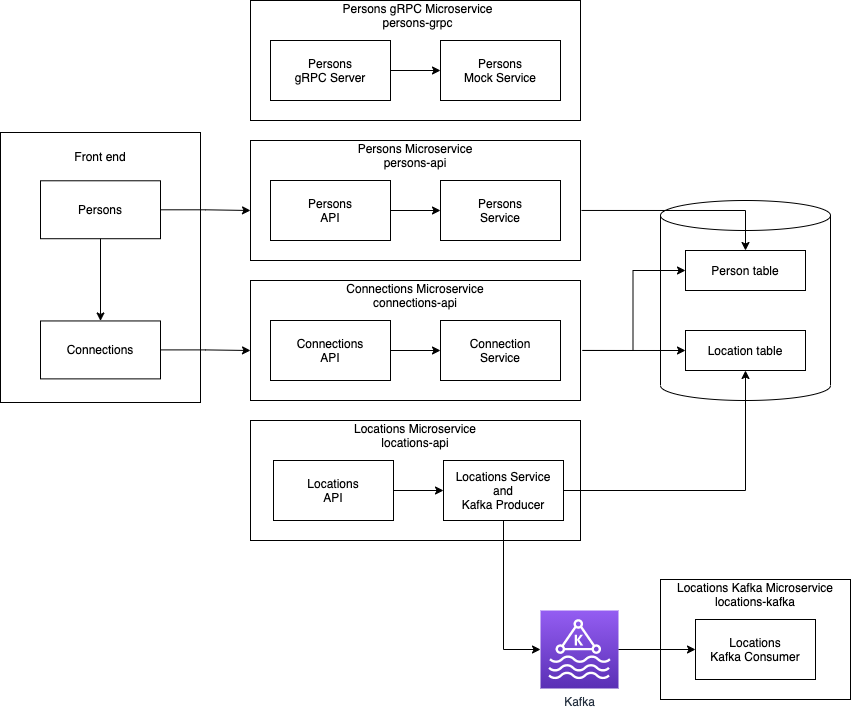

The diagram above was exported from draw.io. Its source (the exported page's mxGraphModel, read from the mxfile embedded in the PNG):
<mxGraphModel dx="946" dy="631" grid="1" gridSize="10" guides="1" tooltips="1" connect="1" arrows="1" fold="1" page="1" pageScale="1" pageWidth="1100" pageHeight="850" math="0" shadow="0">
  <root>
    <mxCell id="EOz_eFGCEW0LQjltyByN-0" />
    <mxCell id="EOz_eFGCEW0LQjltyByN-1" parent="EOz_eFGCEW0LQjltyByN-0" />
    <mxCell id="EOz_eFGCEW0LQjltyByN-19" value="" style="shape=cylinder3;whiteSpace=wrap;html=1;boundedLbl=1;backgroundOutline=1;size=15;" parent="EOz_eFGCEW0LQjltyByN-1" vertex="1">
      <mxGeometry x="710" y="200" width="170" height="200" as="geometry" />
    </mxCell>
    <mxCell id="EOz_eFGCEW0LQjltyByN-20" value="Person table" style="rounded=0;whiteSpace=wrap;html=1;" parent="EOz_eFGCEW0LQjltyByN-1" vertex="1">
      <mxGeometry x="735" y="250" width="120" height="40" as="geometry" />
    </mxCell>
    <mxCell id="EOz_eFGCEW0LQjltyByN-21" value="Location table" style="rounded=0;whiteSpace=wrap;html=1;" parent="EOz_eFGCEW0LQjltyByN-1" vertex="1">
      <mxGeometry x="735" y="330" width="120" height="40" as="geometry" />
    </mxCell>
    <mxCell id="EOz_eFGCEW0LQjltyByN-22" style="edgeStyle=orthogonalEdgeStyle;rounded=0;orthogonalLoop=1;jettySize=auto;html=1;entryX=0;entryY=0.5;entryDx=0;entryDy=0;exitX=1.006;exitY=0.583;exitDx=0;exitDy=0;exitPerimeter=0;" parent="EOz_eFGCEW0LQjltyByN-1" source="EOz_eFGCEW0LQjltyByN-29" target="EOz_eFGCEW0LQjltyByN-20" edge="1">
      <mxGeometry relative="1" as="geometry" />
    </mxCell>
    <mxCell id="EOz_eFGCEW0LQjltyByN-23" style="edgeStyle=orthogonalEdgeStyle;rounded=0;orthogonalLoop=1;jettySize=auto;html=1;entryX=0;entryY=0.5;entryDx=0;entryDy=0;exitX=1.006;exitY=0.583;exitDx=0;exitDy=0;exitPerimeter=0;" parent="EOz_eFGCEW0LQjltyByN-1" source="EOz_eFGCEW0LQjltyByN-29" target="EOz_eFGCEW0LQjltyByN-21" edge="1">
      <mxGeometry relative="1" as="geometry" />
    </mxCell>
    <mxCell id="EOz_eFGCEW0LQjltyByN-24" style="edgeStyle=orthogonalEdgeStyle;rounded=0;orthogonalLoop=1;jettySize=auto;html=1;entryX=0.5;entryY=0;entryDx=0;entryDy=0;exitX=1.003;exitY=0.583;exitDx=0;exitDy=0;exitPerimeter=0;" parent="EOz_eFGCEW0LQjltyByN-1" source="EOz_eFGCEW0LQjltyByN-25" target="EOz_eFGCEW0LQjltyByN-20" edge="1">
      <mxGeometry relative="1" as="geometry" />
    </mxCell>
    <mxCell id="EOz_eFGCEW0LQjltyByN-27" value="" style="group" parent="EOz_eFGCEW0LQjltyByN-1" vertex="1" connectable="0">
      <mxGeometry x="300" y="140" width="330" height="120" as="geometry" />
    </mxCell>
    <mxCell id="EOz_eFGCEW0LQjltyByN-25" value="" style="rounded=0;whiteSpace=wrap;html=1;" parent="EOz_eFGCEW0LQjltyByN-27" vertex="1">
      <mxGeometry width="330" height="120" as="geometry" />
    </mxCell>
    <mxCell id="EOz_eFGCEW0LQjltyByN-10" value="Persons&lt;br&gt;API" style="rounded=0;whiteSpace=wrap;html=1;" parent="EOz_eFGCEW0LQjltyByN-27" vertex="1">
      <mxGeometry x="20" y="40" width="120" height="60" as="geometry" />
    </mxCell>
    <mxCell id="EOz_eFGCEW0LQjltyByN-18" value="Persons&lt;br&gt;Service" style="rounded=0;whiteSpace=wrap;html=1;" parent="EOz_eFGCEW0LQjltyByN-27" vertex="1">
      <mxGeometry x="190" y="40" width="120" height="60" as="geometry" />
    </mxCell>
    <mxCell id="EOz_eFGCEW0LQjltyByN-9" value="" style="edgeStyle=orthogonalEdgeStyle;rounded=0;orthogonalLoop=1;jettySize=auto;html=1;" parent="EOz_eFGCEW0LQjltyByN-27" source="EOz_eFGCEW0LQjltyByN-10" target="EOz_eFGCEW0LQjltyByN-18" edge="1">
      <mxGeometry relative="1" as="geometry" />
    </mxCell>
    <mxCell id="EOz_eFGCEW0LQjltyByN-26" value="Persons Microservice&lt;br&gt;persons-api" style="text;html=1;strokeColor=none;fillColor=none;align=center;verticalAlign=middle;whiteSpace=wrap;rounded=0;" parent="EOz_eFGCEW0LQjltyByN-27" vertex="1">
      <mxGeometry x="95" width="140" height="30" as="geometry" />
    </mxCell>
    <mxCell id="EOz_eFGCEW0LQjltyByN-28" value="" style="group" parent="EOz_eFGCEW0LQjltyByN-1" vertex="1" connectable="0">
      <mxGeometry x="50" y="132" width="200" height="280" as="geometry" />
    </mxCell>
    <mxCell id="EOz_eFGCEW0LQjltyByN-2" value="" style="rounded=0;whiteSpace=wrap;html=1;" parent="EOz_eFGCEW0LQjltyByN-28" vertex="1">
      <mxGeometry width="200" height="270" as="geometry" />
    </mxCell>
    <mxCell id="EOz_eFGCEW0LQjltyByN-5" value="Persons" style="rounded=0;whiteSpace=wrap;html=1;" parent="EOz_eFGCEW0LQjltyByN-28" vertex="1">
      <mxGeometry x="40" y="48.275862068965516" width="120" height="57.931034482758626" as="geometry" />
    </mxCell>
    <mxCell id="EOz_eFGCEW0LQjltyByN-7" value="Connections" style="rounded=0;whiteSpace=wrap;html=1;" parent="EOz_eFGCEW0LQjltyByN-28" vertex="1">
      <mxGeometry x="40" y="188.44827586206898" width="120" height="57.931034482758626" as="geometry" />
    </mxCell>
    <mxCell id="EOz_eFGCEW0LQjltyByN-3" value="" style="edgeStyle=orthogonalEdgeStyle;rounded=0;orthogonalLoop=1;jettySize=auto;html=1;" parent="EOz_eFGCEW0LQjltyByN-28" source="EOz_eFGCEW0LQjltyByN-5" target="EOz_eFGCEW0LQjltyByN-7" edge="1">
      <mxGeometry relative="1" as="geometry" />
    </mxCell>
    <mxCell id="EOz_eFGCEW0LQjltyByN-8" value="Front end" style="text;html=1;strokeColor=none;fillColor=none;align=center;verticalAlign=middle;whiteSpace=wrap;rounded=0;" parent="EOz_eFGCEW0LQjltyByN-28" vertex="1">
      <mxGeometry x="70" y="9.655172413793103" width="60" height="28.965517241379313" as="geometry" />
    </mxCell>
    <mxCell id="EOz_eFGCEW0LQjltyByN-4" style="edgeStyle=orthogonalEdgeStyle;rounded=0;orthogonalLoop=1;jettySize=auto;html=1;" parent="EOz_eFGCEW0LQjltyByN-1" source="EOz_eFGCEW0LQjltyByN-5" edge="1">
      <mxGeometry relative="1" as="geometry">
        <mxPoint x="300" y="210" as="targetPoint" />
      </mxGeometry>
    </mxCell>
    <mxCell id="EOz_eFGCEW0LQjltyByN-6" style="edgeStyle=orthogonalEdgeStyle;rounded=0;orthogonalLoop=1;jettySize=auto;html=1;" parent="EOz_eFGCEW0LQjltyByN-1" source="EOz_eFGCEW0LQjltyByN-7" edge="1">
      <mxGeometry relative="1" as="geometry">
        <mxPoint x="300" y="350" as="targetPoint" />
      </mxGeometry>
    </mxCell>
    <mxCell id="EOz_eFGCEW0LQjltyByN-33" value="" style="group" parent="EOz_eFGCEW0LQjltyByN-1" vertex="1" connectable="0">
      <mxGeometry x="300" y="420" width="330" height="120" as="geometry" />
    </mxCell>
    <mxCell id="EOz_eFGCEW0LQjltyByN-31" value="" style="rounded=0;whiteSpace=wrap;html=1;" parent="EOz_eFGCEW0LQjltyByN-33" vertex="1">
      <mxGeometry width="330" height="120" as="geometry" />
    </mxCell>
    <mxCell id="EOz_eFGCEW0LQjltyByN-32" value="Locations Microservice&lt;br&gt;locations-api" style="text;html=1;strokeColor=none;fillColor=none;align=center;verticalAlign=middle;whiteSpace=wrap;rounded=0;" parent="EOz_eFGCEW0LQjltyByN-33" vertex="1">
      <mxGeometry x="90" width="150" height="30" as="geometry" />
    </mxCell>
    <mxCell id="EOz_eFGCEW0LQjltyByN-14" value="Locations&lt;br&gt;API" style="rounded=0;whiteSpace=wrap;html=1;" parent="EOz_eFGCEW0LQjltyByN-33" vertex="1">
      <mxGeometry x="23" y="40" width="120" height="60" as="geometry" />
    </mxCell>
    <mxCell id="EOz_eFGCEW0LQjltyByN-16" value="Locations Service and&lt;br&gt;Kafka Producer" style="rounded=0;whiteSpace=wrap;html=1;" parent="EOz_eFGCEW0LQjltyByN-33" vertex="1">
      <mxGeometry x="193" y="40" width="120" height="60" as="geometry" />
    </mxCell>
    <mxCell id="EOz_eFGCEW0LQjltyByN-13" value="" style="edgeStyle=orthogonalEdgeStyle;rounded=0;orthogonalLoop=1;jettySize=auto;html=1;" parent="EOz_eFGCEW0LQjltyByN-33" source="EOz_eFGCEW0LQjltyByN-14" target="EOz_eFGCEW0LQjltyByN-16" edge="1">
      <mxGeometry relative="1" as="geometry" />
    </mxCell>
    <mxCell id="EOz_eFGCEW0LQjltyByN-34" value="" style="group" parent="EOz_eFGCEW0LQjltyByN-1" vertex="1" connectable="0">
      <mxGeometry x="300" y="280" width="330" height="120" as="geometry" />
    </mxCell>
    <mxCell id="EOz_eFGCEW0LQjltyByN-29" value="" style="rounded=0;whiteSpace=wrap;html=1;" parent="EOz_eFGCEW0LQjltyByN-34" vertex="1">
      <mxGeometry width="330" height="120" as="geometry" />
    </mxCell>
    <mxCell id="EOz_eFGCEW0LQjltyByN-12" value="Connections&lt;br&gt;API" style="rounded=0;whiteSpace=wrap;html=1;" parent="EOz_eFGCEW0LQjltyByN-34" vertex="1">
      <mxGeometry x="20" y="40" width="120" height="60" as="geometry" />
    </mxCell>
    <mxCell id="EOz_eFGCEW0LQjltyByN-17" value="Connection&lt;br&gt;Service" style="rounded=0;whiteSpace=wrap;html=1;" parent="EOz_eFGCEW0LQjltyByN-34" vertex="1">
      <mxGeometry x="190" y="40" width="120" height="60" as="geometry" />
    </mxCell>
    <mxCell id="EOz_eFGCEW0LQjltyByN-11" value="" style="edgeStyle=orthogonalEdgeStyle;rounded=0;orthogonalLoop=1;jettySize=auto;html=1;" parent="EOz_eFGCEW0LQjltyByN-34" source="EOz_eFGCEW0LQjltyByN-12" target="EOz_eFGCEW0LQjltyByN-17" edge="1">
      <mxGeometry relative="1" as="geometry" />
    </mxCell>
    <mxCell id="EOz_eFGCEW0LQjltyByN-30" value="Connections Microservice&lt;br&gt;connections-api" style="text;html=1;strokeColor=none;fillColor=none;align=center;verticalAlign=middle;whiteSpace=wrap;rounded=0;" parent="EOz_eFGCEW0LQjltyByN-34" vertex="1">
      <mxGeometry x="90" width="150" height="30" as="geometry" />
    </mxCell>
    <mxCell id="p2hAUfNGbp64aSHnOHSa-0" value="Kafka" style="sketch=0;points=[[0,0,0],[0.25,0,0],[0.5,0,0],[0.75,0,0],[1,0,0],[0,1,0],[0.25,1,0],[0.5,1,0],[0.75,1,0],[1,1,0],[0,0.25,0],[0,0.5,0],[0,0.75,0],[1,0.25,0],[1,0.5,0],[1,0.75,0]];outlineConnect=0;fontColor=#232F3E;gradientColor=#945DF2;gradientDirection=north;fillColor=#5A30B5;strokeColor=#ffffff;dashed=0;verticalLabelPosition=bottom;verticalAlign=top;align=center;html=1;fontSize=12;fontStyle=0;aspect=fixed;shape=mxgraph.aws4.resourceIcon;resIcon=mxgraph.aws4.managed_streaming_for_kafka;" parent="EOz_eFGCEW0LQjltyByN-1" vertex="1">
      <mxGeometry x="590" y="610" width="78" height="78" as="geometry" />
    </mxCell>
    <mxCell id="p2hAUfNGbp64aSHnOHSa-1" style="edgeStyle=orthogonalEdgeStyle;rounded=0;orthogonalLoop=1;jettySize=auto;html=1;entryX=0;entryY=0.5;entryDx=0;entryDy=0;entryPerimeter=0;exitX=0.5;exitY=1;exitDx=0;exitDy=0;" parent="EOz_eFGCEW0LQjltyByN-1" source="EOz_eFGCEW0LQjltyByN-16" target="p2hAUfNGbp64aSHnOHSa-0" edge="1">
      <mxGeometry relative="1" as="geometry" />
    </mxCell>
    <mxCell id="p2hAUfNGbp64aSHnOHSa-11" value="" style="group" parent="EOz_eFGCEW0LQjltyByN-1" vertex="1" connectable="0">
      <mxGeometry x="710" y="579" width="190" height="120" as="geometry" />
    </mxCell>
    <mxCell id="p2hAUfNGbp64aSHnOHSa-5" value="" style="rounded=0;whiteSpace=wrap;html=1;" parent="p2hAUfNGbp64aSHnOHSa-11" vertex="1">
      <mxGeometry width="190" height="120" as="geometry" />
    </mxCell>
    <mxCell id="p2hAUfNGbp64aSHnOHSa-6" value="Locations Kafka Microservice&lt;br&gt;locations-kafka" style="text;html=1;strokeColor=none;fillColor=none;align=center;verticalAlign=middle;whiteSpace=wrap;rounded=0;" parent="p2hAUfNGbp64aSHnOHSa-11" vertex="1">
      <mxGeometry x="5" width="180" height="30" as="geometry" />
    </mxCell>
    <mxCell id="p2hAUfNGbp64aSHnOHSa-8" value="Locations&lt;br&gt;Kafka Consumer" style="rounded=0;whiteSpace=wrap;html=1;" parent="p2hAUfNGbp64aSHnOHSa-11" vertex="1">
      <mxGeometry x="35" y="40" width="120" height="60" as="geometry" />
    </mxCell>
    <mxCell id="p2hAUfNGbp64aSHnOHSa-13" value="" style="group" parent="EOz_eFGCEW0LQjltyByN-1" vertex="1" connectable="0">
      <mxGeometry x="300" width="330" height="120" as="geometry" />
    </mxCell>
    <mxCell id="p2hAUfNGbp64aSHnOHSa-14" value="" style="rounded=0;whiteSpace=wrap;html=1;" parent="p2hAUfNGbp64aSHnOHSa-13" vertex="1">
      <mxGeometry width="330" height="120" as="geometry" />
    </mxCell>
    <mxCell id="p2hAUfNGbp64aSHnOHSa-15" value="Persons&lt;br&gt;gRPC Server" style="rounded=0;whiteSpace=wrap;html=1;" parent="p2hAUfNGbp64aSHnOHSa-13" vertex="1">
      <mxGeometry x="20" y="40" width="120" height="60" as="geometry" />
    </mxCell>
    <mxCell id="p2hAUfNGbp64aSHnOHSa-16" value="Persons&lt;br&gt;Mock Service" style="rounded=0;whiteSpace=wrap;html=1;" parent="p2hAUfNGbp64aSHnOHSa-13" vertex="1">
      <mxGeometry x="190" y="40" width="120" height="60" as="geometry" />
    </mxCell>
    <mxCell id="p2hAUfNGbp64aSHnOHSa-17" value="" style="edgeStyle=orthogonalEdgeStyle;rounded=0;orthogonalLoop=1;jettySize=auto;html=1;" parent="p2hAUfNGbp64aSHnOHSa-13" source="p2hAUfNGbp64aSHnOHSa-15" target="p2hAUfNGbp64aSHnOHSa-16" edge="1">
      <mxGeometry relative="1" as="geometry" />
    </mxCell>
    <mxCell id="p2hAUfNGbp64aSHnOHSa-18" value="Persons gRPC Microservice&lt;br&gt;persons-grpc" style="text;html=1;strokeColor=none;fillColor=none;align=center;verticalAlign=middle;whiteSpace=wrap;rounded=0;" parent="p2hAUfNGbp64aSHnOHSa-13" vertex="1">
      <mxGeometry x="85" width="165" height="30" as="geometry" />
    </mxCell>
    <mxCell id="sZUXxVWB-pRcFF9IPCre-0" style="edgeStyle=orthogonalEdgeStyle;rounded=0;orthogonalLoop=1;jettySize=auto;html=1;" edge="1" parent="EOz_eFGCEW0LQjltyByN-1" source="EOz_eFGCEW0LQjltyByN-16" target="EOz_eFGCEW0LQjltyByN-21">
      <mxGeometry relative="1" as="geometry" />
    </mxCell>
    <mxCell id="p2hAUfNGbp64aSHnOHSa-2" style="edgeStyle=orthogonalEdgeStyle;rounded=0;orthogonalLoop=1;jettySize=auto;html=1;exitX=1;exitY=0.5;exitDx=0;exitDy=0;exitPerimeter=0;entryX=0;entryY=0.5;entryDx=0;entryDy=0;" parent="EOz_eFGCEW0LQjltyByN-1" source="p2hAUfNGbp64aSHnOHSa-0" target="p2hAUfNGbp64aSHnOHSa-8" edge="1">
      <mxGeometry relative="1" as="geometry">
        <mxPoint x="820" y="649" as="targetPoint" />
      </mxGeometry>
    </mxCell>
  </root>
</mxGraphModel>